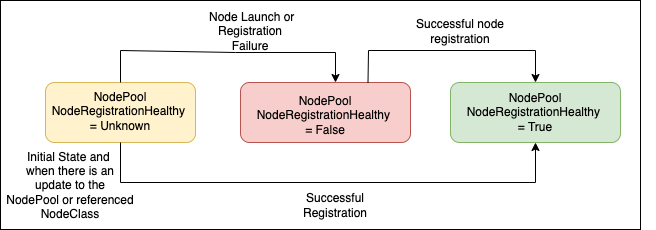

The diagram above was exported from draw.io. Its source (the exported page's mxGraphModel, read from the mxfile embedded in the PNG):
<mxGraphModel dx="1306" dy="750" grid="1" gridSize="10" guides="1" tooltips="1" connect="1" arrows="1" fold="1" page="1" pageScale="1" pageWidth="850" pageHeight="1100" math="0" shadow="0">
  <root>
    <mxCell id="0" />
    <mxCell id="1" parent="0" />
    <mxCell id="9CPwg4WqNM1fMjQL1p2k-2" value="" style="rounded=0;whiteSpace=wrap;html=1;" parent="1" vertex="1">
      <mxGeometry x="70" y="530" width="640" height="229" as="geometry" />
    </mxCell>
    <mxCell id="9CPwg4WqNM1fMjQL1p2k-3" value="" style="rounded=1;whiteSpace=wrap;html=1;fillColor=#fff2cc;strokeColor=#d6b656;" parent="1" vertex="1">
      <mxGeometry x="115" y="612" width="150" height="60" as="geometry" />
    </mxCell>
    <mxCell id="9CPwg4WqNM1fMjQL1p2k-4" value="NodePool&lt;br&gt;NodeRegistrationHealthy&amp;nbsp;&lt;br&gt;= Unknown" style="text;html=1;strokeColor=none;fillColor=none;align=center;verticalAlign=middle;whiteSpace=wrap;rounded=0;" parent="1" vertex="1">
      <mxGeometry x="70" y="629.5" width="240" height="23" as="geometry" />
    </mxCell>
    <mxCell id="9CPwg4WqNM1fMjQL1p2k-5" value="" style="rounded=1;whiteSpace=wrap;html=1;fillColor=#f8cecc;strokeColor=#b85450;" parent="1" vertex="1">
      <mxGeometry x="310" y="612" width="170" height="60" as="geometry" />
    </mxCell>
    <mxCell id="9CPwg4WqNM1fMjQL1p2k-6" value="NodePool&lt;br style=&quot;border-color: var(--border-color);&quot;&gt;NodeRegistrationHealthy&amp;nbsp;&lt;br style=&quot;border-color: var(--border-color);&quot;&gt;= False" style="text;html=1;strokeColor=none;fillColor=none;align=center;verticalAlign=middle;whiteSpace=wrap;rounded=0;" parent="1" vertex="1">
      <mxGeometry x="275" y="629.5" width="240" height="30" as="geometry" />
    </mxCell>
    <mxCell id="9CPwg4WqNM1fMjQL1p2k-7" value="" style="rounded=1;whiteSpace=wrap;html=1;fillColor=#d5e8d4;strokeColor=#82b366;" parent="1" vertex="1">
      <mxGeometry x="520" y="612" width="170" height="60" as="geometry" />
    </mxCell>
    <mxCell id="9CPwg4WqNM1fMjQL1p2k-8" value="NodePool&lt;br style=&quot;border-color: var(--border-color);&quot;&gt;NodeRegistrationHealthy&amp;nbsp;&lt;br style=&quot;border-color: var(--border-color);&quot;&gt;= True" style="text;html=1;strokeColor=none;fillColor=none;align=center;verticalAlign=middle;whiteSpace=wrap;rounded=0;" parent="1" vertex="1">
      <mxGeometry x="485" y="627" width="240" height="30" as="geometry" />
    </mxCell>
    <mxCell id="9CPwg4WqNM1fMjQL1p2k-9" value="" style="endArrow=classic;html=1;rounded=0;exitX=0.5;exitY=1;exitDx=0;exitDy=0;entryX=0.5;entryY=1;entryDx=0;entryDy=0;" parent="1" source="9CPwg4WqNM1fMjQL1p2k-3" target="9CPwg4WqNM1fMjQL1p2k-7" edge="1">
      <mxGeometry width="50" height="50" relative="1" as="geometry">
        <mxPoint x="415" y="712" as="sourcePoint" />
        <mxPoint x="605" y="712" as="targetPoint" />
        <Array as="points">
          <mxPoint x="190" y="712" />
          <mxPoint x="605" y="712" />
        </Array>
      </mxGeometry>
    </mxCell>
    <mxCell id="9CPwg4WqNM1fMjQL1p2k-10" value="Successful Registration" style="text;html=1;strokeColor=none;fillColor=none;align=center;verticalAlign=middle;whiteSpace=wrap;rounded=0;" parent="1" vertex="1">
      <mxGeometry x="375" y="720" width="60" height="30" as="geometry" />
    </mxCell>
    <mxCell id="9CPwg4WqNM1fMjQL1p2k-11" value="" style="endArrow=classic;html=1;rounded=0;entryX=0.5;entryY=0;entryDx=0;entryDy=0;exitX=0.5;exitY=0;exitDx=0;exitDy=0;" parent="1" source="9CPwg4WqNM1fMjQL1p2k-3" edge="1">
      <mxGeometry width="50" height="50" relative="1" as="geometry">
        <mxPoint x="200" y="612" as="sourcePoint" />
        <mxPoint x="405" y="612" as="targetPoint" />
        <Array as="points">
          <mxPoint x="190" y="580" />
          <mxPoint x="305" y="582" />
          <mxPoint x="405" y="582" />
        </Array>
      </mxGeometry>
    </mxCell>
    <mxCell id="9CPwg4WqNM1fMjQL1p2k-12" value="&amp;nbsp;Node Launch or Registration&lt;br&gt;Failure" style="text;html=1;strokeColor=none;fillColor=none;align=center;verticalAlign=middle;whiteSpace=wrap;rounded=0;" parent="1" vertex="1">
      <mxGeometry x="265" y="546" width="110" height="30" as="geometry" />
    </mxCell>
    <mxCell id="9CPwg4WqNM1fMjQL1p2k-14" value="Successful node registration" style="text;html=1;strokeColor=none;fillColor=none;align=center;verticalAlign=middle;whiteSpace=wrap;rounded=0;" parent="1" vertex="1">
      <mxGeometry x="480" y="546" width="100" height="30" as="geometry" />
    </mxCell>
    <mxCell id="9CPwg4WqNM1fMjQL1p2k-15" value="Initial State and&amp;nbsp;&lt;br&gt;when there is an &lt;br&gt;update to the &lt;br&gt;NodePool or referenced NodeClass" style="text;html=1;strokeColor=none;fillColor=none;align=center;verticalAlign=middle;whiteSpace=wrap;rounded=0;" parent="1" vertex="1">
      <mxGeometry x="70" y="700" width="140" height="30" as="geometry" />
    </mxCell>
    <mxCell id="9CPwg4WqNM1fMjQL1p2k-16" value="" style="endArrow=classic;html=1;rounded=0;exitX=0.75;exitY=0;exitDx=0;exitDy=0;entryX=0.5;entryY=0;entryDx=0;entryDy=0;" parent="1" source="9CPwg4WqNM1fMjQL1p2k-5" target="9CPwg4WqNM1fMjQL1p2k-7" edge="1">
      <mxGeometry width="50" height="50" relative="1" as="geometry">
        <mxPoint x="400" y="592" as="sourcePoint" />
        <mxPoint x="438" y="532" as="targetPoint" />
        <Array as="points">
          <mxPoint x="438" y="580" />
          <mxPoint x="605" y="580" />
        </Array>
      </mxGeometry>
    </mxCell>
  </root>
</mxGraphModel>